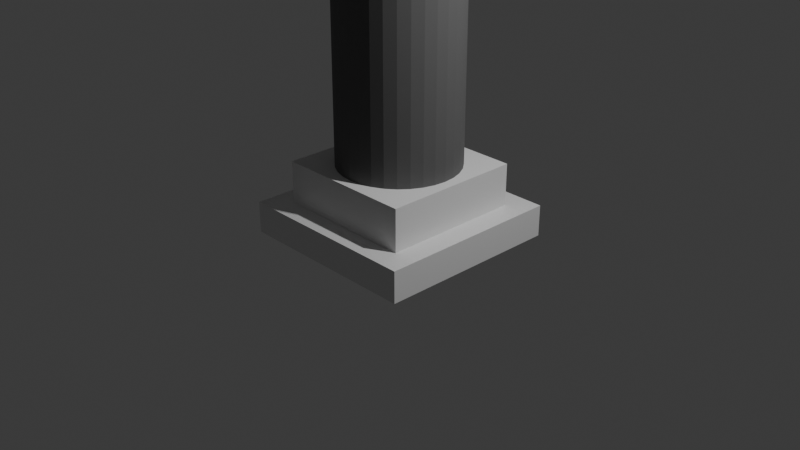 # Source: columna.blend  (saved by Blender 4.0.36; exported with 4.5.12 LTS)
import bpy
from mathutils import Matrix  # noqa: F401  (used for matrix-valued properties, if any)

bpy.ops.wm.read_factory_settings(use_empty=True)
scene = bpy.context.scene
scene.name = 'Scene'

# ---- collections
col_collection = bpy.data.collections.new('Collection'); scene.collection.children.link(col_collection)

# ---- materials (node trees are filled in below, after node groups)
mat_material = bpy.data.materials.new('Material')
mat_material.alpha_threshold = 0.0
mat_material.use_transparent_shadow = False
mat_material.roughness = 0.5
mat_material.line_color = (0.0, 0.0, 0.0, 1.0)
mat_material_002 = bpy.data.materials.new('Material.002')
mat_material_002.use_transparent_shadow = False
mat_material_001 = bpy.data.materials.new('Material.001')
mat_material_001.alpha_threshold = 0.0
mat_material_001.use_transparent_shadow = False
mat_material_001.roughness = 0.5
mat_material_001.line_color = (0.0, 0.0, 0.0, 1.0)

# ---- material node trees
mat_material.use_nodes = True; mat_material.node_tree.nodes.clear()
_N = mat_material.node_tree.nodes; _L = mat_material.node_tree.links
n0 = _N.new('ShaderNodeOutputMaterial'); n0.name = 'Material Output'; n0.location = (300, 300)
n1 = _N.new('ShaderNodeBsdfPrincipled'); n1.name = 'Principled BSDF'; n1.location = (10, 300)
n1.inputs[3].default_value = 1.45
_L.new(n1.outputs[0], n0.inputs[0])
n0.is_active_output = True
mat_material_002.use_nodes = True; mat_material_002.node_tree.nodes.clear()
_N = mat_material_002.node_tree.nodes; _L = mat_material_002.node_tree.links
n0 = _N.new('ShaderNodeBsdfPrincipled'); n0.name = 'Principled BSDF'; n0.location = (10, 300)
n0.inputs[0].default_value = (0.1353, 0.1353, 0.1353, 1.0)
n0.inputs[2].default_value = 1.0
n0.inputs[3].default_value = 1.45
n1 = _N.new('ShaderNodeOutputMaterial'); n1.name = 'Material Output'; n1.location = (300, 300)
_L.new(n0.outputs[0], n1.inputs[0])
n1.is_active_output = True
mat_material_001.use_nodes = True; mat_material_001.node_tree.nodes.clear()
_N = mat_material_001.node_tree.nodes; _L = mat_material_001.node_tree.links
n0 = _N.new('ShaderNodeOutputMaterial'); n0.name = 'Material Output'; n0.location = (300, 300)
n1 = _N.new('ShaderNodeBsdfPrincipled'); n1.name = 'Principled BSDF'; n1.location = (10, 300)
n1.inputs[3].default_value = 1.45
_L.new(n1.outputs[0], n0.inputs[0])
n0.is_active_output = True

# ---- world
world_world = bpy.data.worlds.new('World'); scene.world = world_world
world_world.use_nodes = True; world_world.node_tree.nodes.clear()
_N = world_world.node_tree.nodes; _L = world_world.node_tree.links
n0 = _N.new('ShaderNodeOutputWorld'); n0.name = 'World Output'; n0.location = (300, 300)
n1 = _N.new('ShaderNodeBackground'); n1.name = 'Background'; n1.location = (10, 300)
n1.inputs[0].default_value = (0.05088, 0.05088, 0.05088, 1.0)
_L.new(n1.outputs[0], n0.inputs[0])
n0.is_active_output = True
world_world.color = (0.05088, 0.05088, 0.05088)
world_world.use_sun_shadow = False
world_world.sun_shadow_jitter_overblur = 0.0

# ---- cameras
cam_camera = bpy.data.cameras.new('Camera')
cam_camera.clip_end = 100.0
cam_camera.ortho_scale = 7.314

# ---- lights
light_light = bpy.data.lights.new('Light', 'POINT')
light_light.transmission_factor = 0.0
light_light.use_soft_falloff = False
light_light.energy = 1000.0
light_light.shadow_soft_size = 0.1
light_light.shadow_maximum_resolution = 0.006
light_light.use_absolute_resolution = True

# ---- meshes
me_cube = bpy.data.meshes.new('Cube')
me_cube.from_pydata([(1.0, 1.0, 1.0), (1.0, 1.0, -1.0), (1.0, -1.0, 1.0), (1.0, -1.0, -1.0), (-1.0, 1.0, 1.0), (-1.0, 1.0, -1.0), (-1.0, -1.0, 1.0), (-1.0, -1.0, -1.0)], [], [(0, 4, 6, 2), (3, 2, 6, 7), (7, 6, 4, 5), (5, 1, 3, 7), (1, 0, 2, 3), (5, 4, 0, 1)])
_uv = me_cube.uv_layers.new(name='UVMap')
_uv.uv.foreach_set('vector', [0.625, 0.5, 0.875, 0.5, 0.875, 0.75, 0.625, 0.75, 0.375, 0.75, 0.625, 0.75, 0.625, 1.0, 0.375, 1.0, 0.375, 0.0, 0.625, 0.0, 0.625, 0.25, 0.375, 0.25, 0.125, 0.5, 0.375, 0.5, 0.375, 0.75, 0.125, 0.75, 0.375, 0.5, 0.625, 0.5, 0.625, 0.75, 0.375, 0.75, 0.375, 0.25, 0.625, 0.25, 0.625, 0.5, 0.375, 0.5])
me_cube.materials.append(mat_material)
me_cube.use_mirror_vertex_groups = False
me_cube.update()
me_cube_001 = bpy.data.meshes.new('Cube.001')
me_cube_001.from_pydata([(-1.0, -1.0, -1.0), (-1.0, -1.0, 1.0), (-1.0, 1.0, -1.0), (-1.0, 1.0, 1.0), (1.0, -1.0, -1.0), (1.0, -1.0, 1.0), (1.0, 1.0, -1.0), (1.0, 1.0, 1.0)], [], [(0, 1, 3, 2), (2, 3, 7, 6), (6, 7, 5, 4), (4, 5, 1, 0), (2, 6, 4, 0), (7, 3, 1, 5)])
_uv = me_cube_001.uv_layers.new(name='UVMap')
_uv.uv.foreach_set('vector', [0.375, 0.0, 0.625, 0.0, 0.625, 0.25, 0.375, 0.25, 0.375, 0.25, 0.625, 0.25, 0.625, 0.5, 0.375, 0.5, 0.375, 0.5, 0.625, 0.5, 0.625, 0.75, 0.375, 0.75, 0.375, 0.75, 0.625, 0.75, 0.625, 1.0, 0.375, 1.0, 0.125, 0.5, 0.375, 0.5, 0.375, 0.75, 0.125, 0.75, 0.625, 0.5, 0.875, 0.5, 0.875, 0.75, 0.625, 0.75])
me_cube_001.update()
me_cylinder = bpy.data.meshes.new('Cylinder')
me_cylinder.from_pydata([(0.0, 1.0, -1.0), (0.0, 1.0, 1.0), (0.1951, 0.9808, -1.0), (0.1951, 0.9808, 1.0), (0.3827, 0.9239, -1.0), (0.3827, 0.9239, 1.0), (0.5556, 0.8315, -1.0), (0.5556, 0.8315, 1.0), (0.7071, 0.7071, -1.0), (0.7071, 0.7071, 1.0), (0.8315, 0.5556, -1.0), (0.8315, 0.5556, 1.0), (0.9239, 0.3827, -1.0), (0.9239, 0.3827, 1.0), (0.9808, 0.1951, -1.0), (0.9808, 0.1951, 1.0), (1.0, 0.0, -1.0), (1.0, 0.0, 1.0), (0.9808, -0.1951, -1.0), (0.9808, -0.1951, 1.0), (0.9239, -0.3827, -1.0), (0.9239, -0.3827, 1.0), (0.8315, -0.5556, -1.0), (0.8315, -0.5556, 1.0), (0.7071, -0.7071, -1.0), (0.7071, -0.7071, 1.0), (0.5556, -0.8315, -1.0), (0.5556, -0.8315, 1.0), (0.3827, -0.9239, -1.0), (0.3827, -0.9239, 1.0), (0.1951, -0.9808, -1.0), (0.1951, -0.9808, 1.0), (0.0, -1.0, -1.0), (0.0, -1.0, 1.0), (-0.1951, -0.9808, -1.0), (-0.1951, -0.9808, 1.0), (-0.3827, -0.9239, -1.0), (-0.3827, -0.9239, 1.0), (-0.5556, -0.8315, -1.0), (-0.5556, -0.8315, 1.0), (-0.7071, -0.7071, -1.0), (-0.7071, -0.7071, 1.0), (-0.8315, -0.5556, -1.0), (-0.8315, -0.5556, 1.0), (-0.9239, -0.3827, -1.0), (-0.9239, -0.3827, 1.0), (-0.9808, -0.1951, -1.0), (-0.9808, -0.1951, 1.0), (-1.0, 0.0, -1.0), (-1.0, 0.0, 1.0), (-0.9808, 0.1951, -1.0), (-0.9808, 0.1951, 1.0), (-0.9239, 0.3827, -1.0), (-0.9239, 0.3827, 1.0), (-0.8315, 0.5556, -1.0), (-0.8315, 0.5556, 1.0), (-0.7071, 0.7071, -1.0), (-0.7071, 0.7071, 1.0), (-0.5556, 0.8315, -1.0), (-0.5556, 0.8315, 1.0), (-0.3827, 0.9239, -1.0), (-0.3827, 0.9239, 1.0), (-0.1951, 0.9808, -1.0), (-0.1951, 0.9808, 1.0)], [], [(0, 1, 3, 2), (2, 3, 5, 4), (4, 5, 7, 6), (6, 7, 9, 8), (8, 9, 11, 10), (10, 11, 13, 12), (12, 13, 15, 14), (14, 15, 17, 16), (16, 17, 19, 18), (18, 19, 21, 20), (20, 21, 23, 22), (22, 23, 25, 24), (24, 25, 27, 26), (26, 27, 29, 28), (28, 29, 31, 30), (30, 31, 33, 32), (32, 33, 35, 34), (34, 35, 37, 36), (36, 37, 39, 38), (38, 39, 41, 40), (40, 41, 43, 42), (42, 43, 45, 44), (44, 45, 47, 46), (46, 47, 49, 48), (48, 49, 51, 50), (50, 51, 53, 52), (52, 53, 55, 54), (54, 55, 57, 56), (56, 57, 59, 58), (58, 59, 61, 60), (3, 1, 63, 61, 59, 57, 55, 53, 51, 49, 47, 45, 43, 41, 39, 37, 35, 33, 31, 29, 27, 25, 23, 21, 19, 17, 15, 13, 11, 9, 7, 5), (60, 61, 63, 62), (62, 63, 1, 0), (0, 2, 4, 6, 8, 10, 12, 14, 16, 18, 20, 22, 24, 26, 28, 30, 32, 34, 36, 38, 40, 42, 44, 46, 48, 50, 52, 54, 56, 58, 60, 62)])
_uv = me_cylinder.uv_layers.new(name='UVMap')
_uv.uv.foreach_set('vector', [1.0, 0.5, 1.0, 1.0, 0.9688, 1.0, 0.9688, 0.5, 0.9688, 0.5, 0.9688, 1.0, 0.9375, 1.0, 0.9375, 0.5, 0.9375, 0.5, 0.9375, 1.0, 0.9062, 1.0, 0.9062, 0.5, 0.9062, 0.5, 0.9062, 1.0, 0.875, 1.0, 0.875, 0.5, 0.875, 0.5, 0.875, 1.0, 0.8438, 1.0, 0.8438, 0.5, 0.8438, 0.5, 0.8438, 1.0, 0.8125, 1.0, 0.8125, 0.5, 0.8125, 0.5, 0.8125, 1.0, 0.7812, 1.0, 0.7812, 0.5, 0.7812, 0.5, 0.7812, 1.0, 0.75, 1.0, 0.75, 0.5, 0.75, 0.5, 0.75, 1.0, 0.7188, 1.0, 0.7188, 0.5, 0.7188, 0.5, 0.7188, 1.0, 0.6875, 1.0, 0.6875, 0.5, 0.6875, 0.5, 0.6875, 1.0, 0.6562, 1.0, 0.6562, 0.5, 0.6562, 0.5, 0.6562, 1.0, 0.625, 1.0, 0.625, 0.5, 0.625, 0.5, 0.625, 1.0, 0.5938, 1.0, 0.5938, 0.5, 0.5938, 0.5, 0.5938, 1.0, 0.5625, 1.0, 0.5625, 0.5, 0.5625, 0.5, 0.5625, 1.0, 0.5312, 1.0, 0.5312, 0.5, 0.5312, 0.5, 0.5312, 1.0, 0.5, 1.0, 0.5, 0.5, 0.5, 0.5, 0.5, 1.0, 0.4688, 1.0, 0.4688, 0.5, 0.4688, 0.5, 0.4688, 1.0, 0.4375, 1.0, 0.4375, 0.5, 0.4375, 0.5, 0.4375, 1.0, 0.4062, 1.0, 0.4062, 0.5, 0.4062, 0.5, 0.4062, 1.0, 0.375, 1.0, 0.375, 0.5, 0.375, 0.5, 0.375, 1.0, 0.3438, 1.0, 0.3438, 0.5, 0.3438, 0.5, 0.3438, 1.0, 0.3125, 1.0, 0.3125, 0.5, 0.3125, 0.5, 0.3125, 1.0, 0.2812, 1.0, 0.2812, 0.5, 0.2812, 0.5, 0.2812, 1.0, 0.25, 1.0, 0.25, 0.5, 0.25, 0.5, 0.25, 1.0, 0.2188, 1.0, 0.2188, 0.5, 0.2188, 0.5, 0.2188, 1.0, 0.1875, 1.0, 0.1875, 0.5, 0.1875, 0.5, 0.1875, 1.0, 0.1562, 1.0, 0.1562, 0.5, 0.1562, 0.5, 0.1562, 1.0, 0.125, 1.0, 0.125, 0.5, 0.125, 0.5, 0.125, 1.0, 0.09375, 1.0, 0.09375, 0.5, 0.09375, 0.5, 0.09375, 1.0, 0.0625, 1.0, 0.0625, 0.5, 0.2968, 0.4854, 0.25, 0.49, 0.2032, 0.4854, 0.1582, 0.4717, 0.1167, 0.4496, 0.08029, 0.4197, 0.05045, 0.3833, 0.02827, 0.3418, 0.01461, 0.2968, 0.01, 0.25, 0.01461, 0.2032, 0.02827, 0.1582, 0.05045, 0.1167, 0.08029, 0.08029, 0.1167, 0.05045, 0.1582, 0.02827, 0.2032, 0.01461, 0.25, 0.01, 0.2968, 0.01461, 0.3418, 0.02827, 0.3833, 0.05045, 0.4197, 0.08029, 0.4496, 0.1167, 0.4717, 0.1582, 0.4854, 0.2032, 0.49, 0.25, 0.4854, 0.2968, 0.4717, 0.3418, 0.4496, 0.3833, 0.4197, 0.4197, 0.3833, 0.4496, 0.3418, 0.4717, 0.0625, 0.5, 0.0625, 1.0, 0.03125, 1.0, 0.03125, 0.5, 0.03125, 0.5, 0.03125, 1.0, 0.0, 1.0, 0.0, 0.5, 0.75, 0.49, 0.7968, 0.4854, 0.8418, 0.4717, 0.8833, 0.4496, 0.9197, 0.4197, 0.9496, 0.3833, 0.9717, 0.3418, 0.9854, 0.2968, 0.99, 0.25, 0.9854, 0.2032, 0.9717, 0.1582, 0.9496, 0.1167, 0.9197, 0.08029, 0.8833, 0.05045, 0.8418, 0.02827, 0.7968, 0.01461, 0.75, 0.01, 0.7032, 0.01461, 0.6582, 0.02827, 0.6167, 0.05045, 0.5803, 0.08029, 0.5504, 0.1167, 0.5283, 0.1582, 0.5146, 0.2032, 0.51, 0.25, 0.5146, 0.2968, 0.5283, 0.3418, 0.5504, 0.3833, 0.5803, 0.4197, 0.6167, 0.4496, 0.6582, 0.4717, 0.7032, 0.4854])
me_cylinder.materials.append(mat_material_002)
me_cylinder.update()
me_cube_002 = bpy.data.meshes.new('Cube.002')
me_cube_002.from_pydata([(-1.0, -1.0, -1.0), (-1.0, -1.0, 1.0), (-1.0, 1.0, -1.0), (-1.0, 1.0, 1.0), (1.0, -1.0, -1.0), (1.0, -1.0, 1.0), (1.0, 1.0, -1.0), (1.0, 1.0, 1.0)], [], [(0, 1, 3, 2), (2, 3, 7, 6), (6, 7, 5, 4), (4, 5, 1, 0), (2, 6, 4, 0), (7, 3, 1, 5)])
_uv = me_cube_002.uv_layers.new(name='UVMap')
_uv.uv.foreach_set('vector', [0.375, 0.0, 0.625, 0.0, 0.625, 0.25, 0.375, 0.25, 0.375, 0.25, 0.625, 0.25, 0.625, 0.5, 0.375, 0.5, 0.375, 0.5, 0.625, 0.5, 0.625, 0.75, 0.375, 0.75, 0.375, 0.75, 0.625, 0.75, 0.625, 1.0, 0.375, 1.0, 0.125, 0.5, 0.375, 0.5, 0.375, 0.75, 0.125, 0.75, 0.625, 0.5, 0.875, 0.5, 0.875, 0.75, 0.625, 0.75])
me_cube_002.update()
me_cube_003 = bpy.data.meshes.new('Cube.003')
me_cube_003.from_pydata([(1.0, 1.0, 1.0), (1.0, 1.0, -1.0), (1.0, -1.0, 1.0), (1.0, -1.0, -1.0), (-1.0, 1.0, 1.0), (-1.0, 1.0, -1.0), (-1.0, -1.0, 1.0), (-1.0, -1.0, -1.0)], [], [(0, 4, 6, 2), (3, 2, 6, 7), (7, 6, 4, 5), (5, 1, 3, 7), (1, 0, 2, 3), (5, 4, 0, 1)])
_uv = me_cube_003.uv_layers.new(name='UVMap')
_uv.uv.foreach_set('vector', [0.625, 0.5, 0.875, 0.5, 0.875, 0.75, 0.625, 0.75, 0.375, 0.75, 0.625, 0.75, 0.625, 1.0, 0.375, 1.0, 0.375, 0.0, 0.625, 0.0, 0.625, 0.25, 0.375, 0.25, 0.125, 0.5, 0.375, 0.5, 0.375, 0.75, 0.125, 0.75, 0.375, 0.5, 0.625, 0.5, 0.625, 0.75, 0.375, 0.75, 0.375, 0.25, 0.625, 0.25, 0.625, 0.5, 0.375, 0.5])
me_cube_003.materials.append(mat_material_001)
me_cube_003.use_mirror_vertex_groups = False
me_cube_003.update()

# ---- objects
ob_cube = bpy.data.objects.new('Cube', me_cube)
ob_light = bpy.data.objects.new('Light', light_light)
ob_camera = bpy.data.objects.new('Camera', cam_camera)
ob_cube_001 = bpy.data.objects.new('Cube.001', me_cube_001)
ob_cylinder = bpy.data.objects.new('Cylinder', me_cylinder)
ob_cube_002 = bpy.data.objects.new('Cube.002', me_cube_002)
ob_cube_003 = bpy.data.objects.new('Cube.003', me_cube_003)

# ---- transforms, parenting, visibility, modifiers, constraints
ob_cube.location = (0.0, 0.0, 0.0)
ob_cube.scale = (1.0, 1.0, 0.1676)
ob_cube.lock_rotations_4d = False
ob_cube.empty_display_type = 'ARROWS'
ob_cube.lineart.crease_threshold = 0.0
ob_light.location = (4.076, 1.005, 5.904)
ob_light.rotation_euler = (0.6503, 0.05522, 1.866)
ob_light.lock_rotations_4d = False
ob_light.empty_display_type = 'ARROWS'
ob_light.color = (0.0, 0.0, 0.0, 0.0)
ob_light.lineart.crease_threshold = 0.0
ob_camera.location = (7.359, -6.926, 4.958)
ob_camera.rotation_euler = (1.109, 0.0, 0.8149)
ob_camera.lock_rotations_4d = False
ob_camera.empty_display_type = 'ARROWS'
ob_camera.color = (0.0, 0.0, 0.0, 0.0)
ob_camera.display_type = 'WIRE'
ob_camera.lineart.crease_threshold = 0.0
ob_cube_001.location = (0.0, 0.0, 0.2277)
ob_cube_001.scale = (0.7521, 0.7521, 0.3904)
ob_cylinder.location = (0.0, 0.0, 3.992)
ob_cylinder.scale = (0.64, 0.64, 4.098)
ob_cube_002.location = (0.0, 0.0, 8.271)
ob_cube_002.scale = (0.7521, 0.7521, 0.3904)
ob_cube_003.location = (0.0, 0.0, 8.687)
ob_cube_003.scale = (1.0, 1.0, 0.1676)
ob_cube_003.lock_rotations_4d = False
ob_cube_003.empty_display_type = 'ARROWS'
ob_cube_003.lineart.crease_threshold = 0.0

# ---- collection membership
col_collection.objects.link(ob_cube)
col_collection.objects.link(ob_light)
col_collection.objects.link(ob_camera)
col_collection.objects.link(ob_cube_001)
col_collection.objects.link(ob_cylinder)
col_collection.objects.link(ob_cube_002)
col_collection.objects.link(ob_cube_003)

# ---- scene / render settings (as saved in the file)
scene.camera = ob_camera
scene.frame_start = 1; scene.frame_end = 250; scene.frame_set(1)
scene.render.engine = 'BLENDER_EEVEE_NEXT'
scene.cycles.sampling_pattern = 'TABULATED_SOBOL'
bpy.context.view_layer.update()
